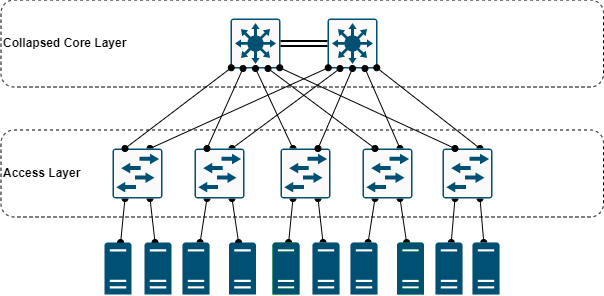

The diagram above was exported from draw.io. Its source (the exported page's mxGraphModel, read from the mxfile embedded in the PNG):
<mxGraphModel dx="3418" dy="1014" grid="1" gridSize="10" guides="1" tooltips="1" connect="1" arrows="1" fold="1" page="1" pageScale="1" pageWidth="850" pageHeight="1100" math="0" shadow="0">
  <root>
    <mxCell id="0" />
    <mxCell id="1" parent="0" />
    <mxCell id="JRw_eig3QgLEwRnPE_G3-320" value="" style="sketch=0;points=[[0.015,0.015,0],[0.985,0.015,0],[0.985,0.985,0],[0.015,0.985,0],[0.25,0,0],[0.5,0,0],[0.75,0,0],[1,0.25,0],[1,0.5,0],[1,0.75,0],[0.75,1,0],[0.5,1,0],[0.25,1,0],[0,0.75,0],[0,0.5,0],[0,0.25,0]];verticalLabelPosition=bottom;html=1;verticalAlign=top;aspect=fixed;align=center;pointerEvents=1;shape=mxgraph.cisco19.rect;prIcon=l3_switch;fillColor=#FAFAFA;strokeColor=#005073;dashed=1;" vertex="1" parent="1">
      <mxGeometry x="-1296" y="212" width="50" height="50" as="geometry" />
    </mxCell>
    <mxCell id="JRw_eig3QgLEwRnPE_G3-231" style="edgeStyle=none;rounded=0;orthogonalLoop=1;jettySize=auto;html=1;exitX=0.25;exitY=1;exitDx=0;exitDy=0;exitPerimeter=0;endArrow=oval;endFill=1;startArrow=oval;startFill=1;strokeColor=default;" edge="1" parent="1" source="JRw_eig3QgLEwRnPE_G3-234" target="JRw_eig3QgLEwRnPE_G3-235">
      <mxGeometry relative="1" as="geometry" />
    </mxCell>
    <mxCell id="JRw_eig3QgLEwRnPE_G3-232" style="edgeStyle=none;rounded=0;orthogonalLoop=1;jettySize=auto;html=1;exitX=0.75;exitY=1;exitDx=0;exitDy=0;exitPerimeter=0;startArrow=oval;startFill=1;endArrow=oval;endFill=1;strokeColor=default;" edge="1" parent="1" source="JRw_eig3QgLEwRnPE_G3-234" target="JRw_eig3QgLEwRnPE_G3-236">
      <mxGeometry relative="1" as="geometry" />
    </mxCell>
    <mxCell id="JRw_eig3QgLEwRnPE_G3-410" style="edgeStyle=none;rounded=0;orthogonalLoop=1;jettySize=auto;html=1;exitX=0.75;exitY=0;exitDx=0;exitDy=0;exitPerimeter=0;entryX=0.015;entryY=0.985;entryDx=0;entryDy=0;entryPerimeter=0;startArrow=oval;startFill=1;endArrow=oval;endFill=1;strokeColor=default;" edge="1" parent="1" source="JRw_eig3QgLEwRnPE_G3-234" target="JRw_eig3QgLEwRnPE_G3-320">
      <mxGeometry relative="1" as="geometry" />
    </mxCell>
    <mxCell id="JRw_eig3QgLEwRnPE_G3-234" value="" style="sketch=0;points=[[0.015,0.015,0],[0.985,0.015,0],[0.985,0.985,0],[0.015,0.985,0],[0.25,0,0],[0.5,0,0],[0.75,0,0],[1,0.25,0],[1,0.5,0],[1,0.75,0],[0.75,1,0],[0.5,1,0],[0.25,1,0],[0,0.75,0],[0,0.5,0],[0,0.25,0]];verticalLabelPosition=bottom;html=1;verticalAlign=top;aspect=fixed;align=center;pointerEvents=1;shape=mxgraph.cisco19.rect;prIcon=l2_switch;fillColor=#FAFAFA;strokeColor=#005073;" vertex="1" parent="1">
      <mxGeometry x="-1511" y="342" width="50" height="50" as="geometry" />
    </mxCell>
    <mxCell id="JRw_eig3QgLEwRnPE_G3-235" value="" style="sketch=0;pointerEvents=1;shadow=0;dashed=0;html=1;strokeColor=none;labelPosition=center;verticalLabelPosition=bottom;verticalAlign=top;outlineConnect=0;align=center;shape=mxgraph.office.servers.physical_host;fillColor=#005073;" vertex="1" parent="1">
      <mxGeometry x="-1519" y="436" width="27" height="52" as="geometry" />
    </mxCell>
    <mxCell id="JRw_eig3QgLEwRnPE_G3-236" value="" style="sketch=0;pointerEvents=1;shadow=0;dashed=0;html=1;strokeColor=none;labelPosition=center;verticalLabelPosition=bottom;verticalAlign=top;outlineConnect=0;align=center;shape=mxgraph.office.servers.physical_host;fillColor=#005073;" vertex="1" parent="1">
      <mxGeometry x="-1479" y="436" width="27" height="52" as="geometry" />
    </mxCell>
    <mxCell id="JRw_eig3QgLEwRnPE_G3-237" style="edgeStyle=none;rounded=0;orthogonalLoop=1;jettySize=auto;html=1;exitX=0.25;exitY=1;exitDx=0;exitDy=0;exitPerimeter=0;endArrow=oval;endFill=1;startArrow=oval;startFill=1;" edge="1" parent="1" source="JRw_eig3QgLEwRnPE_G3-240" target="JRw_eig3QgLEwRnPE_G3-241">
      <mxGeometry relative="1" as="geometry" />
    </mxCell>
    <mxCell id="JRw_eig3QgLEwRnPE_G3-238" style="edgeStyle=none;rounded=0;orthogonalLoop=1;jettySize=auto;html=1;exitX=0.75;exitY=1;exitDx=0;exitDy=0;exitPerimeter=0;startArrow=oval;startFill=1;endArrow=oval;endFill=1;strokeColor=default;" edge="1" parent="1" source="JRw_eig3QgLEwRnPE_G3-240" target="JRw_eig3QgLEwRnPE_G3-242">
      <mxGeometry relative="1" as="geometry" />
    </mxCell>
    <mxCell id="JRw_eig3QgLEwRnPE_G3-411" style="edgeStyle=none;rounded=0;orthogonalLoop=1;jettySize=auto;html=1;exitX=0.75;exitY=0;exitDx=0;exitDy=0;exitPerimeter=0;entryX=0.25;entryY=1;entryDx=0;entryDy=0;entryPerimeter=0;startArrow=oval;startFill=1;endArrow=oval;endFill=1;strokeColor=default;" edge="1" parent="1" source="JRw_eig3QgLEwRnPE_G3-240" target="JRw_eig3QgLEwRnPE_G3-320">
      <mxGeometry relative="1" as="geometry" />
    </mxCell>
    <mxCell id="JRw_eig3QgLEwRnPE_G3-240" value="" style="sketch=0;points=[[0.015,0.015,0],[0.985,0.015,0],[0.985,0.985,0],[0.015,0.985,0],[0.25,0,0],[0.5,0,0],[0.75,0,0],[1,0.25,0],[1,0.5,0],[1,0.75,0],[0.75,1,0],[0.5,1,0],[0.25,1,0],[0,0.75,0],[0,0.5,0],[0,0.25,0]];verticalLabelPosition=bottom;html=1;verticalAlign=top;aspect=fixed;align=center;pointerEvents=1;shape=mxgraph.cisco19.rect;prIcon=l2_switch;fillColor=#FAFAFA;strokeColor=#005073;" vertex="1" parent="1">
      <mxGeometry x="-1429" y="342" width="50" height="50" as="geometry" />
    </mxCell>
    <mxCell id="JRw_eig3QgLEwRnPE_G3-241" value="" style="sketch=0;pointerEvents=1;shadow=0;dashed=0;html=1;strokeColor=none;labelPosition=center;verticalLabelPosition=bottom;verticalAlign=top;outlineConnect=0;align=center;shape=mxgraph.office.servers.physical_host;fillColor=#CCCCCC;" vertex="1" parent="1">
      <mxGeometry x="-1441" y="436" width="27" height="52" as="geometry" />
    </mxCell>
    <mxCell id="JRw_eig3QgLEwRnPE_G3-242" value="" style="sketch=0;pointerEvents=1;shadow=0;dashed=0;html=1;strokeColor=none;labelPosition=center;verticalLabelPosition=bottom;verticalAlign=top;outlineConnect=0;align=center;shape=mxgraph.office.servers.physical_host;fillColor=#005073;" vertex="1" parent="1">
      <mxGeometry x="-1394.5" y="436" width="27" height="52" as="geometry" />
    </mxCell>
    <mxCell id="JRw_eig3QgLEwRnPE_G3-260" value="Access Layer" style="rounded=1;whiteSpace=wrap;html=1;dashed=1;align=left;fillColor=none;fontStyle=1" vertex="1" parent="1">
      <mxGeometry x="-1622.5" y="323.5" width="602.5" height="87" as="geometry" />
    </mxCell>
    <mxCell id="JRw_eig3QgLEwRnPE_G3-261" value="Collapsed Core Layer" style="rounded=1;whiteSpace=wrap;html=1;dashed=1;align=left;fillColor=none;fontStyle=1" vertex="1" parent="1">
      <mxGeometry x="-1622.5" y="193.5" width="602.5" height="87" as="geometry" />
    </mxCell>
    <mxCell id="JRw_eig3QgLEwRnPE_G3-264" value="" style="sketch=0;points=[[0.015,0.015,0],[0.985,0.015,0],[0.985,0.985,0],[0.015,0.985,0],[0.25,0,0],[0.5,0,0],[0.75,0,0],[1,0.25,0],[1,0.5,0],[1,0.75,0],[0.75,1,0],[0.5,1,0],[0.25,1,0],[0,0.75,0],[0,0.5,0],[0,0.25,0]];verticalLabelPosition=bottom;html=1;verticalAlign=top;aspect=fixed;align=center;pointerEvents=1;shape=mxgraph.cisco19.rect;prIcon=l3_switch;fillColor=#FAFAFA;strokeColor=#005073;dashed=1;" vertex="1" parent="1">
      <mxGeometry x="-1393" y="212" width="50" height="50" as="geometry" />
    </mxCell>
    <mxCell id="JRw_eig3QgLEwRnPE_G3-254" style="edgeStyle=none;rounded=0;orthogonalLoop=1;jettySize=auto;html=1;entryX=0.015;entryY=0.985;entryDx=0;entryDy=0;entryPerimeter=0;startArrow=oval;startFill=1;endArrow=oval;endFill=1;exitX=0.25;exitY=0;exitDx=0;exitDy=0;exitPerimeter=0;" edge="1" parent="1" source="JRw_eig3QgLEwRnPE_G3-234" target="JRw_eig3QgLEwRnPE_G3-264">
      <mxGeometry relative="1" as="geometry">
        <mxPoint x="-1490" y="350" as="sourcePoint" />
        <mxPoint x="-1353.75" y="261.25" as="targetPoint" />
      </mxGeometry>
    </mxCell>
    <mxCell id="JRw_eig3QgLEwRnPE_G3-255" style="edgeStyle=none;rounded=0;orthogonalLoop=1;jettySize=auto;html=1;exitX=0.25;exitY=0;exitDx=0;exitDy=0;exitPerimeter=0;startArrow=oval;startFill=1;endArrow=oval;endFill=1;entryX=0.25;entryY=1;entryDx=0;entryDy=0;entryPerimeter=0;strokeColor=default;" edge="1" parent="1" source="JRw_eig3QgLEwRnPE_G3-240" target="JRw_eig3QgLEwRnPE_G3-264">
      <mxGeometry relative="1" as="geometry">
        <mxPoint x="-1342" y="258.5" as="targetPoint" />
      </mxGeometry>
    </mxCell>
    <mxCell id="JRw_eig3QgLEwRnPE_G3-300" style="edgeStyle=none;rounded=0;orthogonalLoop=1;jettySize=auto;html=1;exitX=0.25;exitY=1;exitDx=0;exitDy=0;exitPerimeter=0;endArrow=oval;endFill=1;startArrow=oval;startFill=1;strokeColor=default;" edge="1" parent="1" source="JRw_eig3QgLEwRnPE_G3-302" target="JRw_eig3QgLEwRnPE_G3-303">
      <mxGeometry relative="1" as="geometry" />
    </mxCell>
    <mxCell id="JRw_eig3QgLEwRnPE_G3-301" style="edgeStyle=none;rounded=0;orthogonalLoop=1;jettySize=auto;html=1;exitX=0.75;exitY=1;exitDx=0;exitDy=0;exitPerimeter=0;startArrow=oval;startFill=1;endArrow=oval;endFill=1;" edge="1" parent="1" source="JRw_eig3QgLEwRnPE_G3-302" target="JRw_eig3QgLEwRnPE_G3-304">
      <mxGeometry relative="1" as="geometry" />
    </mxCell>
    <mxCell id="JRw_eig3QgLEwRnPE_G3-412" style="edgeStyle=none;rounded=0;orthogonalLoop=1;jettySize=auto;html=1;exitX=0.25;exitY=0;exitDx=0;exitDy=0;exitPerimeter=0;entryX=0.5;entryY=1;entryDx=0;entryDy=0;entryPerimeter=0;startArrow=oval;startFill=1;endArrow=oval;endFill=1;strokeColor=default;" edge="1" parent="1" source="JRw_eig3QgLEwRnPE_G3-302" target="JRw_eig3QgLEwRnPE_G3-264">
      <mxGeometry relative="1" as="geometry" />
    </mxCell>
    <mxCell id="JRw_eig3QgLEwRnPE_G3-302" value="" style="sketch=0;points=[[0.015,0.015,0],[0.985,0.015,0],[0.985,0.985,0],[0.015,0.985,0],[0.25,0,0],[0.5,0,0],[0.75,0,0],[1,0.25,0],[1,0.5,0],[1,0.75,0],[0.75,1,0],[0.5,1,0],[0.25,1,0],[0,0.75,0],[0,0.5,0],[0,0.25,0]];verticalLabelPosition=bottom;html=1;verticalAlign=top;aspect=fixed;align=center;pointerEvents=1;shape=mxgraph.cisco19.rect;prIcon=l2_switch;fillColor=#FAFAFA;strokeColor=#005073;" vertex="1" parent="1">
      <mxGeometry x="-1343" y="342" width="50" height="50" as="geometry" />
    </mxCell>
    <mxCell id="JRw_eig3QgLEwRnPE_G3-303" value="" style="sketch=0;pointerEvents=1;shadow=0;dashed=0;html=1;strokeColor=none;labelPosition=center;verticalLabelPosition=bottom;verticalAlign=top;outlineConnect=0;align=center;shape=mxgraph.office.servers.physical_host;fillColor=#00CC00;" vertex="1" parent="1">
      <mxGeometry x="-1351" y="436" width="27" height="52" as="geometry" />
    </mxCell>
    <mxCell id="JRw_eig3QgLEwRnPE_G3-304" value="" style="sketch=0;pointerEvents=1;shadow=0;dashed=0;html=1;strokeColor=none;labelPosition=center;verticalLabelPosition=bottom;verticalAlign=top;outlineConnect=0;align=center;shape=mxgraph.office.servers.physical_host;fillColor=#CCCCCC;" vertex="1" parent="1">
      <mxGeometry x="-1311" y="436" width="27" height="52" as="geometry" />
    </mxCell>
    <mxCell id="JRw_eig3QgLEwRnPE_G3-305" style="edgeStyle=none;rounded=0;orthogonalLoop=1;jettySize=auto;html=1;exitX=0.25;exitY=1;exitDx=0;exitDy=0;exitPerimeter=0;endArrow=oval;endFill=1;startArrow=oval;startFill=1;" edge="1" parent="1" source="JRw_eig3QgLEwRnPE_G3-307" target="JRw_eig3QgLEwRnPE_G3-308">
      <mxGeometry relative="1" as="geometry" />
    </mxCell>
    <mxCell id="JRw_eig3QgLEwRnPE_G3-306" style="edgeStyle=none;rounded=0;orthogonalLoop=1;jettySize=auto;html=1;exitX=0.75;exitY=1;exitDx=0;exitDy=0;exitPerimeter=0;startArrow=oval;startFill=1;endArrow=oval;endFill=1;strokeColor=default;" edge="1" parent="1" source="JRw_eig3QgLEwRnPE_G3-307" target="JRw_eig3QgLEwRnPE_G3-309">
      <mxGeometry relative="1" as="geometry" />
    </mxCell>
    <mxCell id="JRw_eig3QgLEwRnPE_G3-415" style="edgeStyle=none;rounded=0;orthogonalLoop=1;jettySize=auto;html=1;exitX=0.75;exitY=0;exitDx=0;exitDy=0;exitPerimeter=0;entryX=0.75;entryY=1;entryDx=0;entryDy=0;entryPerimeter=0;startArrow=oval;startFill=1;endArrow=oval;endFill=1;strokeColor=default;" edge="1" parent="1" source="JRw_eig3QgLEwRnPE_G3-307" target="JRw_eig3QgLEwRnPE_G3-320">
      <mxGeometry relative="1" as="geometry" />
    </mxCell>
    <mxCell id="JRw_eig3QgLEwRnPE_G3-307" value="" style="sketch=0;points=[[0.015,0.015,0],[0.985,0.015,0],[0.985,0.985,0],[0.015,0.985,0],[0.25,0,0],[0.5,0,0],[0.75,0,0],[1,0.25,0],[1,0.5,0],[1,0.75,0],[0.75,1,0],[0.5,1,0],[0.25,1,0],[0,0.75,0],[0,0.5,0],[0,0.25,0]];verticalLabelPosition=bottom;html=1;verticalAlign=top;aspect=fixed;align=center;pointerEvents=1;shape=mxgraph.cisco19.rect;prIcon=l2_switch;fillColor=#FAFAFA;strokeColor=#005073;" vertex="1" parent="1">
      <mxGeometry x="-1261" y="342" width="50" height="50" as="geometry" />
    </mxCell>
    <mxCell id="JRw_eig3QgLEwRnPE_G3-308" value="" style="sketch=0;pointerEvents=1;shadow=0;dashed=0;html=1;strokeColor=none;labelPosition=center;verticalLabelPosition=bottom;verticalAlign=top;outlineConnect=0;align=center;shape=mxgraph.office.servers.physical_host;fillColor=#CCCCCC;" vertex="1" parent="1">
      <mxGeometry x="-1273" y="436" width="27" height="52" as="geometry" />
    </mxCell>
    <mxCell id="JRw_eig3QgLEwRnPE_G3-309" value="" style="sketch=0;pointerEvents=1;shadow=0;dashed=0;html=1;strokeColor=none;labelPosition=center;verticalLabelPosition=bottom;verticalAlign=top;outlineConnect=0;align=center;shape=mxgraph.office.servers.physical_host;fillColor=#00CC00;" vertex="1" parent="1">
      <mxGeometry x="-1226.5" y="436" width="27" height="52" as="geometry" />
    </mxCell>
    <mxCell id="JRw_eig3QgLEwRnPE_G3-310" style="edgeStyle=none;rounded=0;orthogonalLoop=1;jettySize=auto;html=1;exitX=0.25;exitY=1;exitDx=0;exitDy=0;exitPerimeter=0;endArrow=oval;endFill=1;startArrow=oval;startFill=1;" edge="1" parent="1" source="JRw_eig3QgLEwRnPE_G3-312" target="JRw_eig3QgLEwRnPE_G3-313">
      <mxGeometry relative="1" as="geometry" />
    </mxCell>
    <mxCell id="JRw_eig3QgLEwRnPE_G3-311" style="edgeStyle=none;rounded=0;orthogonalLoop=1;jettySize=auto;html=1;exitX=0.75;exitY=1;exitDx=0;exitDy=0;exitPerimeter=0;startArrow=oval;startFill=1;endArrow=oval;endFill=1;" edge="1" parent="1" source="JRw_eig3QgLEwRnPE_G3-312" target="JRw_eig3QgLEwRnPE_G3-314">
      <mxGeometry relative="1" as="geometry" />
    </mxCell>
    <mxCell id="JRw_eig3QgLEwRnPE_G3-416" style="edgeStyle=none;rounded=0;orthogonalLoop=1;jettySize=auto;html=1;exitX=0.75;exitY=0;exitDx=0;exitDy=0;exitPerimeter=0;entryX=0.985;entryY=0.985;entryDx=0;entryDy=0;entryPerimeter=0;startArrow=oval;startFill=1;endArrow=oval;endFill=1;strokeColor=default;" edge="1" parent="1" source="JRw_eig3QgLEwRnPE_G3-312" target="JRw_eig3QgLEwRnPE_G3-320">
      <mxGeometry relative="1" as="geometry" />
    </mxCell>
    <mxCell id="JRw_eig3QgLEwRnPE_G3-312" value="" style="sketch=0;points=[[0.015,0.015,0],[0.985,0.015,0],[0.985,0.985,0],[0.015,0.985,0],[0.25,0,0],[0.5,0,0],[0.75,0,0],[1,0.25,0],[1,0.5,0],[1,0.75,0],[0.75,1,0],[0.5,1,0],[0.25,1,0],[0,0.75,0],[0,0.5,0],[0,0.25,0]];verticalLabelPosition=bottom;html=1;verticalAlign=top;aspect=fixed;align=center;pointerEvents=1;shape=mxgraph.cisco19.rect;prIcon=l2_switch;fillColor=#FAFAFA;strokeColor=#005073;" vertex="1" parent="1">
      <mxGeometry x="-1181" y="342" width="50" height="50" as="geometry" />
    </mxCell>
    <mxCell id="JRw_eig3QgLEwRnPE_G3-313" value="" style="sketch=0;pointerEvents=1;shadow=0;dashed=0;html=1;strokeColor=none;labelPosition=center;verticalLabelPosition=bottom;verticalAlign=top;outlineConnect=0;align=center;shape=mxgraph.office.servers.physical_host;fillColor=#CCCCCC;" vertex="1" parent="1">
      <mxGeometry x="-1188" y="436" width="27" height="52" as="geometry" />
    </mxCell>
    <mxCell id="JRw_eig3QgLEwRnPE_G3-314" value="" style="sketch=0;pointerEvents=1;shadow=0;dashed=0;html=1;strokeColor=none;labelPosition=center;verticalLabelPosition=bottom;verticalAlign=top;outlineConnect=0;align=center;shape=mxgraph.office.servers.physical_host;fillColor=#CCCCCC;" vertex="1" parent="1">
      <mxGeometry x="-1151" y="436" width="27" height="52" as="geometry" />
    </mxCell>
    <mxCell id="JRw_eig3QgLEwRnPE_G3-349" style="edgeStyle=none;rounded=0;orthogonalLoop=1;jettySize=auto;html=1;exitX=0;exitY=0.5;exitDx=0;exitDy=0;exitPerimeter=0;entryX=1;entryY=0.5;entryDx=0;entryDy=0;entryPerimeter=0;startArrow=oval;startFill=1;endArrow=oval;endFill=1;shape=link;strokeWidth=2;" edge="1" parent="1" source="JRw_eig3QgLEwRnPE_G3-320" target="JRw_eig3QgLEwRnPE_G3-264">
      <mxGeometry relative="1" as="geometry" />
    </mxCell>
    <mxCell id="JRw_eig3QgLEwRnPE_G3-325" style="edgeStyle=none;rounded=0;orthogonalLoop=1;jettySize=auto;html=1;exitX=0.75;exitY=0;exitDx=0;exitDy=0;exitPerimeter=0;entryX=0.5;entryY=1;entryDx=0;entryDy=0;entryPerimeter=0;startArrow=oval;startFill=1;endArrow=oval;endFill=1;strokeColor=default;" edge="1" parent="1" source="JRw_eig3QgLEwRnPE_G3-302" target="JRw_eig3QgLEwRnPE_G3-320">
      <mxGeometry relative="1" as="geometry">
        <mxPoint x="-1013.75" y="261.25" as="targetPoint" />
      </mxGeometry>
    </mxCell>
    <mxCell id="JRw_eig3QgLEwRnPE_G3-326" style="edgeStyle=none;rounded=0;orthogonalLoop=1;jettySize=auto;html=1;exitX=0.25;exitY=0;exitDx=0;exitDy=0;exitPerimeter=0;startArrow=oval;startFill=1;endArrow=oval;endFill=1;entryX=0.75;entryY=1;entryDx=0;entryDy=0;entryPerimeter=0;strokeColor=default;" edge="1" parent="1" source="JRw_eig3QgLEwRnPE_G3-307" target="JRw_eig3QgLEwRnPE_G3-264">
      <mxGeometry relative="1" as="geometry">
        <mxPoint x="-1002" y="258.5" as="targetPoint" />
      </mxGeometry>
    </mxCell>
    <mxCell id="JRw_eig3QgLEwRnPE_G3-327" style="edgeStyle=none;rounded=0;orthogonalLoop=1;jettySize=auto;html=1;exitX=0.25;exitY=0;exitDx=0;exitDy=0;exitPerimeter=0;startArrow=oval;startFill=1;endArrow=oval;endFill=1;entryX=0.985;entryY=0.985;entryDx=0;entryDy=0;entryPerimeter=0;" edge="1" parent="1" source="JRw_eig3QgLEwRnPE_G3-312" target="JRw_eig3QgLEwRnPE_G3-264">
      <mxGeometry relative="1" as="geometry">
        <mxPoint x="-1189" y="258.5" as="targetPoint" />
      </mxGeometry>
    </mxCell>
    <mxCell id="JRw_eig3QgLEwRnPE_G3-417" value="" style="sketch=0;pointerEvents=1;shadow=0;dashed=0;html=1;strokeColor=none;labelPosition=center;verticalLabelPosition=bottom;verticalAlign=top;outlineConnect=0;align=center;shape=mxgraph.office.servers.physical_host;fillColor=#005073;" vertex="1" parent="1">
      <mxGeometry x="-1351" y="436" width="27" height="52" as="geometry" />
    </mxCell>
    <mxCell id="JRw_eig3QgLEwRnPE_G3-418" value="" style="sketch=0;pointerEvents=1;shadow=0;dashed=0;html=1;strokeColor=none;labelPosition=center;verticalLabelPosition=bottom;verticalAlign=top;outlineConnect=0;align=center;shape=mxgraph.office.servers.physical_host;fillColor=#005073;" vertex="1" parent="1">
      <mxGeometry x="-1311" y="436" width="27" height="52" as="geometry" />
    </mxCell>
    <mxCell id="JRw_eig3QgLEwRnPE_G3-419" value="" style="sketch=0;pointerEvents=1;shadow=0;dashed=0;html=1;strokeColor=none;labelPosition=center;verticalLabelPosition=bottom;verticalAlign=top;outlineConnect=0;align=center;shape=mxgraph.office.servers.physical_host;fillColor=#005073;" vertex="1" parent="1">
      <mxGeometry x="-1273" y="436" width="27" height="52" as="geometry" />
    </mxCell>
    <mxCell id="JRw_eig3QgLEwRnPE_G3-420" value="" style="sketch=0;pointerEvents=1;shadow=0;dashed=0;html=1;strokeColor=none;labelPosition=center;verticalLabelPosition=bottom;verticalAlign=top;outlineConnect=0;align=center;shape=mxgraph.office.servers.physical_host;fillColor=#005073;" vertex="1" parent="1">
      <mxGeometry x="-1226.5" y="436" width="27" height="52" as="geometry" />
    </mxCell>
    <mxCell id="JRw_eig3QgLEwRnPE_G3-421" value="" style="sketch=0;pointerEvents=1;shadow=0;dashed=0;html=1;strokeColor=none;labelPosition=center;verticalLabelPosition=bottom;verticalAlign=top;outlineConnect=0;align=center;shape=mxgraph.office.servers.physical_host;fillColor=#005073;" vertex="1" parent="1">
      <mxGeometry x="-1188" y="436" width="27" height="52" as="geometry" />
    </mxCell>
    <mxCell id="JRw_eig3QgLEwRnPE_G3-422" value="" style="sketch=0;pointerEvents=1;shadow=0;dashed=0;html=1;strokeColor=none;labelPosition=center;verticalLabelPosition=bottom;verticalAlign=top;outlineConnect=0;align=center;shape=mxgraph.office.servers.physical_host;fillColor=#005073;" vertex="1" parent="1">
      <mxGeometry x="-1151" y="436" width="27" height="52" as="geometry" />
    </mxCell>
    <mxCell id="JRw_eig3QgLEwRnPE_G3-423" value="" style="sketch=0;pointerEvents=1;shadow=0;dashed=0;html=1;strokeColor=none;labelPosition=center;verticalLabelPosition=bottom;verticalAlign=top;outlineConnect=0;align=center;shape=mxgraph.office.servers.physical_host;fillColor=#005073;" vertex="1" parent="1">
      <mxGeometry x="-1441" y="436" width="27" height="52" as="geometry" />
    </mxCell>
  </root>
</mxGraphModel>